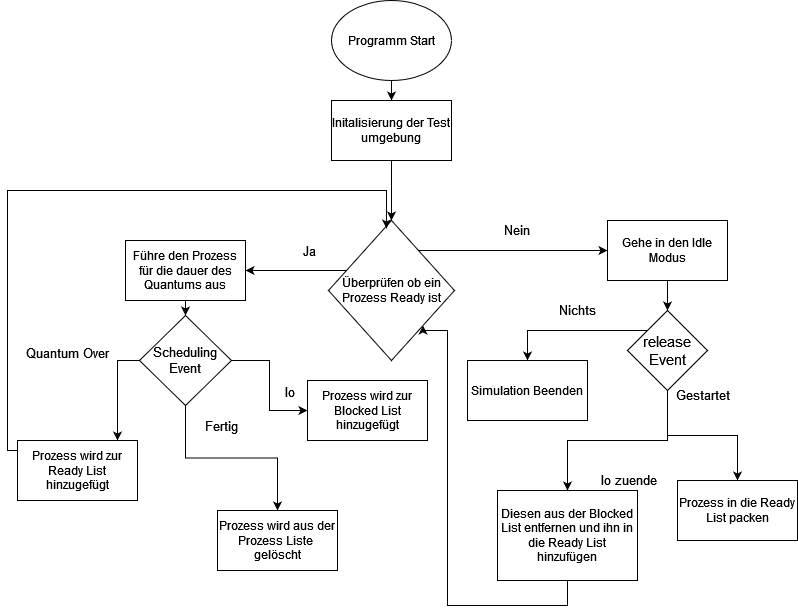

The diagram above was exported from draw.io. Its source (the exported page's mxGraphModel, read from the mxfile embedded in the PNG):
<mxGraphModel dx="2060" dy="1128" grid="1" gridSize="10" guides="1" tooltips="1" connect="1" arrows="1" fold="1" page="1" pageScale="1" pageWidth="827" pageHeight="1169" math="0" shadow="0">
  <root>
    <mxCell id="0" />
    <mxCell id="1" parent="0" />
    <mxCell id="NldPu59IcYRGicty4m3r-3" value="" style="edgeStyle=orthogonalEdgeStyle;rounded=0;orthogonalLoop=1;jettySize=auto;html=1;" edge="1" parent="1" source="NldPu59IcYRGicty4m3r-1" target="NldPu59IcYRGicty4m3r-2">
      <mxGeometry relative="1" as="geometry" />
    </mxCell>
    <mxCell id="NldPu59IcYRGicty4m3r-1" value="Programm Start" style="ellipse;whiteSpace=wrap;html=1;" vertex="1" parent="1">
      <mxGeometry x="354" width="120" height="80" as="geometry" />
    </mxCell>
    <mxCell id="NldPu59IcYRGicty4m3r-7" value="" style="edgeStyle=orthogonalEdgeStyle;rounded=0;orthogonalLoop=1;jettySize=auto;html=1;" edge="1" parent="1" source="NldPu59IcYRGicty4m3r-2" target="NldPu59IcYRGicty4m3r-6">
      <mxGeometry relative="1" as="geometry" />
    </mxCell>
    <mxCell id="NldPu59IcYRGicty4m3r-2" value="&lt;div&gt;Initalisierung der Test umgebung&lt;/div&gt;" style="rounded=0;whiteSpace=wrap;html=1;" vertex="1" parent="1">
      <mxGeometry x="354" y="100" width="120" height="60" as="geometry" />
    </mxCell>
    <mxCell id="NldPu59IcYRGicty4m3r-9" value="" style="edgeStyle=orthogonalEdgeStyle;rounded=0;orthogonalLoop=1;jettySize=auto;html=1;" edge="1" parent="1" source="NldPu59IcYRGicty4m3r-6" target="NldPu59IcYRGicty4m3r-8">
      <mxGeometry relative="1" as="geometry">
        <Array as="points">
          <mxPoint x="300" y="270" />
          <mxPoint x="300" y="270" />
        </Array>
      </mxGeometry>
    </mxCell>
    <mxCell id="NldPu59IcYRGicty4m3r-10" value="&lt;div style=&quot;font-size: 13px;&quot;&gt;&lt;font style=&quot;font-size: 13px;&quot;&gt;Ja&lt;br&gt;&lt;/font&gt;&lt;/div&gt;" style="edgeLabel;html=1;align=center;verticalAlign=middle;resizable=0;points=[];" vertex="1" connectable="0" parent="NldPu59IcYRGicty4m3r-9">
      <mxGeometry x="-0.2289" y="-4" relative="1" as="geometry">
        <mxPoint x="1" y="-16" as="offset" />
      </mxGeometry>
    </mxCell>
    <mxCell id="NldPu59IcYRGicty4m3r-12" value="&lt;div style=&quot;font-size: 13px;&quot;&gt;&lt;font style=&quot;font-size: 13px;&quot;&gt;Nein&lt;/font&gt;&lt;/div&gt;" style="edgeStyle=orthogonalEdgeStyle;rounded=0;orthogonalLoop=1;jettySize=auto;html=1;fontSize=20;" edge="1" parent="1" source="NldPu59IcYRGicty4m3r-6" target="NldPu59IcYRGicty4m3r-11">
      <mxGeometry x="0.0361" y="20" relative="1" as="geometry">
        <Array as="points">
          <mxPoint x="570" y="250" />
          <mxPoint x="570" y="250" />
        </Array>
        <mxPoint as="offset" />
      </mxGeometry>
    </mxCell>
    <mxCell id="NldPu59IcYRGicty4m3r-6" value="Überprüfen ob ein Prozess Ready ist" style="rhombus;whiteSpace=wrap;html=1;rounded=0;" vertex="1" parent="1">
      <mxGeometry x="351" y="220" width="126" height="140" as="geometry" />
    </mxCell>
    <mxCell id="NldPu59IcYRGicty4m3r-16" value="" style="edgeStyle=orthogonalEdgeStyle;rounded=0;orthogonalLoop=1;jettySize=auto;html=1;fontSize=20;" edge="1" parent="1" source="NldPu59IcYRGicty4m3r-8" target="NldPu59IcYRGicty4m3r-15">
      <mxGeometry relative="1" as="geometry" />
    </mxCell>
    <mxCell id="NldPu59IcYRGicty4m3r-8" value="&lt;div&gt;Führe den Prozess für die dauer des Quantums aus&lt;/div&gt;" style="whiteSpace=wrap;html=1;rounded=0;" vertex="1" parent="1">
      <mxGeometry x="148" y="240" width="120" height="60" as="geometry" />
    </mxCell>
    <mxCell id="NldPu59IcYRGicty4m3r-24" value="" style="edgeStyle=orthogonalEdgeStyle;rounded=0;orthogonalLoop=1;jettySize=auto;html=1;fontSize=20;" edge="1" parent="1" source="NldPu59IcYRGicty4m3r-11" target="NldPu59IcYRGicty4m3r-23">
      <mxGeometry relative="1" as="geometry" />
    </mxCell>
    <mxCell id="NldPu59IcYRGicty4m3r-11" value="Gehe in den Idle Modus" style="whiteSpace=wrap;html=1;rounded=0;" vertex="1" parent="1">
      <mxGeometry x="630" y="220" width="120" height="60" as="geometry" />
    </mxCell>
    <mxCell id="NldPu59IcYRGicty4m3r-18" value="&lt;div style=&quot;font-size: 13px;&quot;&gt;&lt;font style=&quot;font-size: 13px;&quot;&gt;Fertig&lt;/font&gt;&lt;/div&gt;" style="edgeStyle=orthogonalEdgeStyle;rounded=0;orthogonalLoop=1;jettySize=auto;html=1;fontSize=20;" edge="1" parent="1" source="NldPu59IcYRGicty4m3r-15" target="NldPu59IcYRGicty4m3r-17">
      <mxGeometry x="-0.1111" y="32" relative="1" as="geometry">
        <mxPoint as="offset" />
      </mxGeometry>
    </mxCell>
    <mxCell id="NldPu59IcYRGicty4m3r-20" value="&lt;font style=&quot;font-size: 13px;&quot;&gt;Io&lt;/font&gt;" style="edgeStyle=orthogonalEdgeStyle;rounded=0;orthogonalLoop=1;jettySize=auto;html=1;fontSize=20;" edge="1" parent="1" source="NldPu59IcYRGicty4m3r-15" target="NldPu59IcYRGicty4m3r-19">
      <mxGeometry x="0.0667" y="20" relative="1" as="geometry">
        <mxPoint as="offset" />
      </mxGeometry>
    </mxCell>
    <mxCell id="NldPu59IcYRGicty4m3r-22" value="&lt;font style=&quot;font-size: 13px;&quot;&gt;Quantum Over&lt;/font&gt;" style="edgeStyle=orthogonalEdgeStyle;rounded=0;orthogonalLoop=1;jettySize=auto;html=1;fontSize=20;" edge="1" parent="1" source="NldPu59IcYRGicty4m3r-15" target="NldPu59IcYRGicty4m3r-21">
      <mxGeometry x="-0.5686" y="-51" relative="1" as="geometry">
        <Array as="points">
          <mxPoint x="140" y="430" />
          <mxPoint x="140" y="430" />
        </Array>
        <mxPoint x="1" y="-10" as="offset" />
      </mxGeometry>
    </mxCell>
    <mxCell id="NldPu59IcYRGicty4m3r-15" value="&lt;div align=&quot;center&quot;&gt;&lt;font style=&quot;font-size: 13px;&quot;&gt;Scheduling Event&lt;/font&gt;&lt;/div&gt;" style="rhombus;whiteSpace=wrap;html=1;rounded=0;align=center;" vertex="1" parent="1">
      <mxGeometry x="162" y="315" width="92" height="90" as="geometry" />
    </mxCell>
    <mxCell id="NldPu59IcYRGicty4m3r-17" value="Prozess wird aus der Prozess Liste&amp;nbsp; gelöscht" style="whiteSpace=wrap;html=1;rounded=0;" vertex="1" parent="1">
      <mxGeometry x="240" y="510" width="120" height="60" as="geometry" />
    </mxCell>
    <mxCell id="NldPu59IcYRGicty4m3r-19" value="Prozess wird zur Blocked List hinzugefügt" style="whiteSpace=wrap;html=1;rounded=0;" vertex="1" parent="1">
      <mxGeometry x="330" y="380" width="120" height="60" as="geometry" />
    </mxCell>
    <mxCell id="NldPu59IcYRGicty4m3r-31" style="edgeStyle=orthogonalEdgeStyle;rounded=0;orthogonalLoop=1;jettySize=auto;html=1;fontSize=13;entryX=0.46;entryY=0.057;entryDx=0;entryDy=0;entryPerimeter=0;" edge="1" parent="1" source="NldPu59IcYRGicty4m3r-21" target="NldPu59IcYRGicty4m3r-6">
      <mxGeometry relative="1" as="geometry">
        <mxPoint x="300" y="210" as="targetPoint" />
        <Array as="points">
          <mxPoint x="30" y="450" />
          <mxPoint x="30" y="190" />
          <mxPoint x="409" y="190" />
        </Array>
      </mxGeometry>
    </mxCell>
    <mxCell id="NldPu59IcYRGicty4m3r-21" value="Prozess wird zur Ready List hinzugefügt" style="whiteSpace=wrap;html=1;rounded=0;" vertex="1" parent="1">
      <mxGeometry x="40" y="440" width="120" height="60" as="geometry" />
    </mxCell>
    <mxCell id="NldPu59IcYRGicty4m3r-26" value="Nichts" style="edgeStyle=orthogonalEdgeStyle;rounded=0;orthogonalLoop=1;jettySize=auto;html=1;fontSize=13;" edge="1" parent="1" source="NldPu59IcYRGicty4m3r-23" target="NldPu59IcYRGicty4m3r-25">
      <mxGeometry x="-0.0698" y="-20" relative="1" as="geometry">
        <Array as="points">
          <mxPoint x="550" y="330" />
        </Array>
        <mxPoint as="offset" />
      </mxGeometry>
    </mxCell>
    <mxCell id="NldPu59IcYRGicty4m3r-28" value="Io zuende" style="edgeStyle=orthogonalEdgeStyle;rounded=0;orthogonalLoop=1;jettySize=auto;html=1;fontSize=13;" edge="1" parent="1" source="NldPu59IcYRGicty4m3r-23" target="NldPu59IcYRGicty4m3r-27">
      <mxGeometry x="-0.1111" y="40" relative="1" as="geometry">
        <mxPoint as="offset" />
      </mxGeometry>
    </mxCell>
    <mxCell id="NldPu59IcYRGicty4m3r-30" value="&lt;div&gt;Gestartet&lt;/div&gt;" style="edgeStyle=orthogonalEdgeStyle;rounded=0;orthogonalLoop=1;jettySize=auto;html=1;fontSize=13;" edge="1" parent="1" source="NldPu59IcYRGicty4m3r-23" target="NldPu59IcYRGicty4m3r-29">
      <mxGeometry y="40" relative="1" as="geometry">
        <mxPoint as="offset" />
      </mxGeometry>
    </mxCell>
    <mxCell id="NldPu59IcYRGicty4m3r-23" value="&lt;font style=&quot;font-size: 15px;&quot;&gt;release Event&lt;/font&gt;" style="rhombus;whiteSpace=wrap;html=1;rounded=0;" vertex="1" parent="1">
      <mxGeometry x="650" y="310" width="80" height="80" as="geometry" />
    </mxCell>
    <mxCell id="NldPu59IcYRGicty4m3r-25" value="Simulation Beenden" style="whiteSpace=wrap;html=1;rounded=0;" vertex="1" parent="1">
      <mxGeometry x="490" y="360" width="120" height="60" as="geometry" />
    </mxCell>
    <mxCell id="NldPu59IcYRGicty4m3r-32" style="edgeStyle=orthogonalEdgeStyle;rounded=0;orthogonalLoop=1;jettySize=auto;html=1;fontSize=14;entryX=1;entryY=1;entryDx=0;entryDy=0;" edge="1" parent="1" source="NldPu59IcYRGicty4m3r-27" target="NldPu59IcYRGicty4m3r-6">
      <mxGeometry relative="1" as="geometry">
        <mxPoint x="490" y="330" as="targetPoint" />
        <Array as="points">
          <mxPoint x="470" y="605" />
          <mxPoint x="470" y="330" />
          <mxPoint x="446" y="330" />
        </Array>
      </mxGeometry>
    </mxCell>
    <mxCell id="NldPu59IcYRGicty4m3r-27" value="Diesen aus der Blocked List entfernen und ihn in die Ready List hinzufügen" style="whiteSpace=wrap;html=1;rounded=0;" vertex="1" parent="1">
      <mxGeometry x="520" y="490" width="140" height="90" as="geometry" />
    </mxCell>
    <mxCell id="NldPu59IcYRGicty4m3r-29" value="Prozess in die Ready List packen" style="whiteSpace=wrap;html=1;rounded=0;" vertex="1" parent="1">
      <mxGeometry x="700" y="480" width="120" height="60" as="geometry" />
    </mxCell>
  </root>
</mxGraphModel>